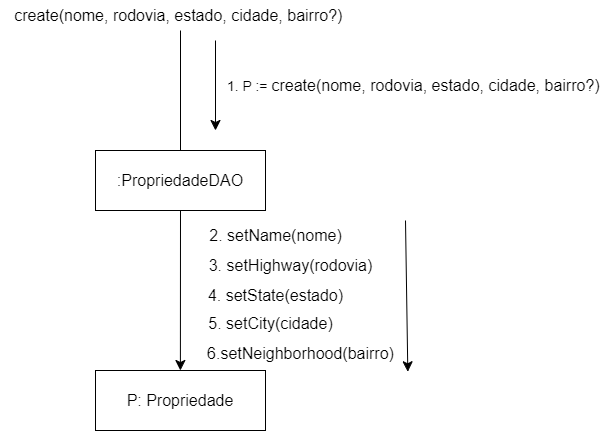

The diagram above was exported from draw.io. Its source (the exported page's mxGraphModel, read from the mxfile embedded in the PNG):
<mxGraphModel dx="1473" dy="844" grid="1" gridSize="10" guides="1" tooltips="1" connect="1" arrows="1" fold="1" page="1" pageScale="1" pageWidth="850" pageHeight="1100" math="0" shadow="0">
  <root>
    <mxCell id="0" />
    <mxCell id="1" parent="0" />
    <mxCell id="J08tAfY-yrUdoFLxVI3k-110" style="edgeStyle=none;curved=1;rounded=0;orthogonalLoop=1;jettySize=auto;html=1;exitX=0.5;exitY=1;exitDx=0;exitDy=0;fontSize=12;startSize=8;endSize=8;" edge="1" parent="1" source="J08tAfY-yrUdoFLxVI3k-102">
      <mxGeometry relative="1" as="geometry">
        <mxPoint x="264.89473684210543" y="540" as="targetPoint" />
      </mxGeometry>
    </mxCell>
    <mxCell id="J08tAfY-yrUdoFLxVI3k-111" style="edgeStyle=none;curved=1;rounded=0;orthogonalLoop=1;jettySize=auto;html=1;exitX=0.5;exitY=0;exitDx=0;exitDy=0;fontSize=12;startSize=8;endSize=8;endArrow=none;endFill=0;" edge="1" parent="1" source="J08tAfY-yrUdoFLxVI3k-102" target="J08tAfY-yrUdoFLxVI3k-104">
      <mxGeometry relative="1" as="geometry" />
    </mxCell>
    <mxCell id="J08tAfY-yrUdoFLxVI3k-102" value=":PropriedadeDAO" style="rounded=0;whiteSpace=wrap;html=1;fontSize=16;" vertex="1" parent="1">
      <mxGeometry x="180" y="320" width="170" height="60" as="geometry" />
    </mxCell>
    <mxCell id="J08tAfY-yrUdoFLxVI3k-104" value="create(nome, rodovia, estado, cidade, bairro?)&amp;nbsp;" style="text;html=1;align=center;verticalAlign=middle;resizable=0;points=[];autosize=1;strokeColor=none;fillColor=none;fontSize=16;" vertex="1" parent="1">
      <mxGeometry x="85" y="170" width="360" height="30" as="geometry" />
    </mxCell>
    <mxCell id="J08tAfY-yrUdoFLxVI3k-106" value="" style="endArrow=classic;html=1;rounded=0;fontSize=12;startSize=8;endSize=8;curved=1;" edge="1" parent="1">
      <mxGeometry width="50" height="50" relative="1" as="geometry">
        <mxPoint x="300" y="210" as="sourcePoint" />
        <mxPoint x="300" y="300" as="targetPoint" />
      </mxGeometry>
    </mxCell>
    <mxCell id="J08tAfY-yrUdoFLxVI3k-107" value="&lt;font style=&quot;font-size: 14px;&quot;&gt;1. P :=&amp;nbsp;&lt;/font&gt;create(nome, rodovia, estado, cidade, bairro?)&amp;nbsp;" style="text;html=1;align=center;verticalAlign=middle;resizable=0;points=[];autosize=1;strokeColor=none;fillColor=none;fontSize=16;" vertex="1" parent="1">
      <mxGeometry x="300" y="240" width="400" height="30" as="geometry" />
    </mxCell>
    <mxCell id="J08tAfY-yrUdoFLxVI3k-112" value="P: Propriedade" style="rounded=0;whiteSpace=wrap;html=1;fontSize=16;" vertex="1" parent="1">
      <mxGeometry x="180" y="540" width="170" height="60" as="geometry" />
    </mxCell>
    <mxCell id="J08tAfY-yrUdoFLxVI3k-113" value="2. setName(nome)" style="text;html=1;align=center;verticalAlign=middle;resizable=0;points=[];autosize=1;strokeColor=none;fillColor=none;fontSize=16;" vertex="1" parent="1">
      <mxGeometry x="280" y="390" width="160" height="30" as="geometry" />
    </mxCell>
    <mxCell id="J08tAfY-yrUdoFLxVI3k-114" value="3. setHighway(rodovia)" style="text;html=1;align=center;verticalAlign=middle;resizable=0;points=[];autosize=1;strokeColor=none;fillColor=none;fontSize=16;" vertex="1" parent="1">
      <mxGeometry x="280" y="420" width="190" height="30" as="geometry" />
    </mxCell>
    <mxCell id="J08tAfY-yrUdoFLxVI3k-115" value="4. setState(estado)" style="text;html=1;align=center;verticalAlign=middle;resizable=0;points=[];autosize=1;strokeColor=none;fillColor=none;fontSize=16;" vertex="1" parent="1">
      <mxGeometry x="280" y="450" width="160" height="30" as="geometry" />
    </mxCell>
    <mxCell id="J08tAfY-yrUdoFLxVI3k-116" value="" style="endArrow=classic;html=1;rounded=0;fontSize=12;startSize=8;endSize=8;curved=1;entryX=1.011;entryY=1.109;entryDx=0;entryDy=0;entryPerimeter=0;" edge="1" parent="1" target="J08tAfY-yrUdoFLxVI3k-118">
      <mxGeometry width="50" height="50" relative="1" as="geometry">
        <mxPoint x="490" y="390" as="sourcePoint" />
        <mxPoint x="490" y="480" as="targetPoint" />
      </mxGeometry>
    </mxCell>
    <mxCell id="J08tAfY-yrUdoFLxVI3k-117" value="5. setCity(cidade)" style="text;html=1;align=center;verticalAlign=middle;resizable=0;points=[];autosize=1;strokeColor=none;fillColor=none;fontSize=16;" vertex="1" parent="1">
      <mxGeometry x="280" y="478" width="150" height="30" as="geometry" />
    </mxCell>
    <mxCell id="J08tAfY-yrUdoFLxVI3k-118" value="6.setNeighborhood(bairro)" style="text;html=1;align=center;verticalAlign=middle;resizable=0;points=[];autosize=1;strokeColor=none;fillColor=none;fontSize=16;" vertex="1" parent="1">
      <mxGeometry x="280" y="508" width="210" height="30" as="geometry" />
    </mxCell>
  </root>
</mxGraphModel>